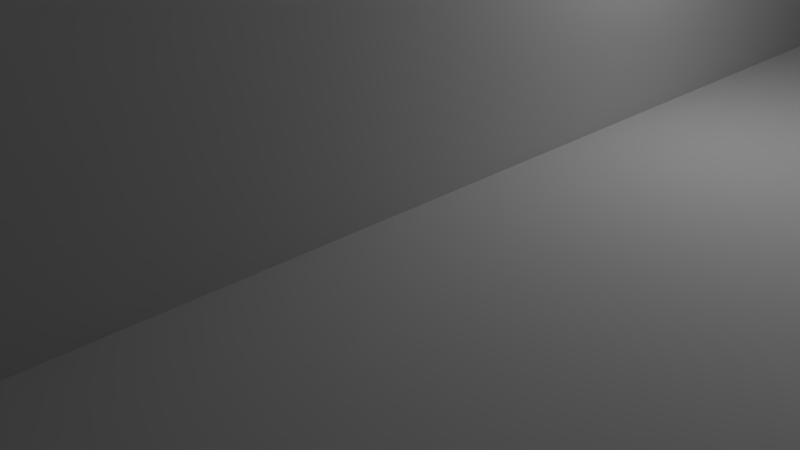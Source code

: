 # Source: viggen-manual.blend  (saved by Blender 2.76.0; exported with 4.5.12 LTS)
import bpy
from mathutils import Matrix  # noqa: F401  (used for matrix-valued properties, if any)

bpy.ops.wm.read_factory_settings(use_empty=True)
scene = bpy.context.scene
scene.name = 'Scene'

# ---- collections
col_collection_1 = bpy.data.collections.new('Collection 1'); scene.collection.children.link(col_collection_1)

# ---- world
world_world = bpy.data.worlds.new('World'); scene.world = world_world
world_world.color = (0.05088, 0.05088, 0.05088)
world_world.use_sun_shadow = False
world_world.sun_shadow_jitter_overblur = 0.0
world_world.cycles.sampling_method = 'MANUAL'
world_world.cycles.sample_map_resolution = 256

# ---- cameras
cam_camera = bpy.data.cameras.new('Camera')
cam_camera.clip_end = 100.0
cam_camera.lens = 35.0
cam_camera.sensor_width = 32.0
cam_camera.sensor_height = 18.0
cam_camera.ortho_scale = 7.314
cam_camera.dof.focus_distance = 0.0
cam_camera.dof.aperture_fstop = 128.0

# ---- lights
light_lamp = bpy.data.lights.new('Lamp', 'POINT')
light_lamp.transmission_factor = 0.0
light_lamp.cutoff_distance = 30.0
light_lamp.energy = 100.0
light_lamp.shadow_buffer_clip_start = 1.001
light_lamp.shadow_soft_size = 0.1
light_lamp.shadow_maximum_resolution = 0.006
light_lamp.use_absolute_resolution = True
light_lamp.cycles.use_multiple_importance_sampling = False

# ---- meshes
me_cube_007 = bpy.data.meshes.new('Cube.007')
me_cube_007.from_pydata([(-1.0, -1.0, -1.0), (-1.0, -1.0, 1.0), (-1.0, 1.0, -1.0), (-1.0, 1.0, 1.0), (1.0, -1.0, -1.0), (1.0, -1.0, 1.0), (1.0, 1.0, -1.0), (1.0, 1.0, 1.0)], [], [(1, 3, 2, 0), (3, 7, 6, 2), (7, 5, 4, 6), (5, 1, 0, 4), (0, 2, 6, 4), (5, 7, 3, 1)])
me_cube_007.use_remesh_preserve_volume = False
me_cube_007.use_remesh_preserve_attributes = False
me_cube_007.use_mirror_vertex_groups = False
me_cube_007.update()
me_cube_006 = bpy.data.meshes.new('Cube.006')
me_cube_006.from_pydata([(-1.0, -1.0, -1.0), (-1.0, -1.0, 1.0), (-1.0, 1.0, -1.0), (-1.0, 1.0, 1.0), (1.0, -1.0, -1.0), (1.0, -1.0, 1.0), (1.0, 1.0, -1.0), (1.0, 1.0, 1.0)], [], [(1, 3, 2, 0), (3, 7, 6, 2), (7, 5, 4, 6), (5, 1, 0, 4), (0, 2, 6, 4), (5, 7, 3, 1)])
me_cube_006.use_remesh_preserve_volume = False
me_cube_006.use_remesh_preserve_attributes = False
me_cube_006.use_mirror_vertex_groups = False
me_cube_006.update()
me_cube_004 = bpy.data.meshes.new('Cube.004')
me_cube_004.from_pydata([(-1.0, -1.0, -1.0), (-1.0, -1.0, 1.0), (-1.0, 1.0, -1.0), (-1.0, 1.0, 1.0), (1.0, -1.0, -1.0), (1.0, -1.0, 1.0), (1.0, 1.0, -1.0), (1.0, 1.0, 1.0)], [], [(1, 3, 2, 0), (3, 7, 6, 2), (7, 5, 4, 6), (5, 1, 0, 4), (0, 2, 6, 4), (5, 7, 3, 1)])
me_cube_004.use_remesh_preserve_volume = False
me_cube_004.use_remesh_preserve_attributes = False
me_cube_004.use_mirror_vertex_groups = False
me_cube_004.update()
me_cube_003 = bpy.data.meshes.new('Cube.003')
me_cube_003.from_pydata([(-1.0, -1.0, -1.0), (-1.0, -1.0, 1.0), (-1.0, 1.0, -1.0), (-1.0, 1.0, 1.0), (1.0, -1.0, -1.0), (1.0, -1.0, 1.0), (1.0, 1.0, -1.0), (1.0, 1.0, 1.0)], [], [(1, 3, 2, 0), (3, 7, 6, 2), (7, 5, 4, 6), (5, 1, 0, 4), (0, 2, 6, 4), (5, 7, 3, 1)])
me_cube_003.use_remesh_preserve_volume = False
me_cube_003.use_remesh_preserve_attributes = False
me_cube_003.use_mirror_vertex_groups = False
me_cube_003.update()
me_cube_002 = bpy.data.meshes.new('Cube.002')
me_cube_002.from_pydata([(-1.0, -1.0, -1.0), (-1.0, -1.0, 1.0), (-1.0, 1.0, -1.0), (-1.0, 1.0, 1.0), (1.0, -1.0, -1.0), (1.0, -1.0, 1.0), (1.0, 1.0, -1.0), (1.0, 1.0, 1.0)], [], [(1, 3, 2, 0), (3, 7, 6, 2), (7, 5, 4, 6), (5, 1, 0, 4), (0, 2, 6, 4), (5, 7, 3, 1)])
me_cube_002.use_remesh_preserve_volume = False
me_cube_002.use_remesh_preserve_attributes = False
me_cube_002.use_mirror_vertex_groups = False
me_cube_002.update()
me_cube_001 = bpy.data.meshes.new('Cube.001')
me_cube_001.from_pydata([(-1.0, -1.0, -1.0), (-1.0, -1.0, 1.0), (-1.0, 1.0, -1.0), (-1.0, 1.0, 1.0), (1.0, -1.0, -1.0), (1.0, -1.0, 1.0), (1.0, 1.0, -1.0), (1.0, 1.0, 1.0)], [], [(1, 3, 2, 0), (3, 7, 6, 2), (7, 5, 4, 6), (5, 1, 0, 4), (0, 2, 6, 4), (5, 7, 3, 1)])
me_cube_001.use_remesh_preserve_volume = False
me_cube_001.use_remesh_preserve_attributes = False
me_cube_001.use_mirror_vertex_groups = False
me_cube_001.update()
me_cube = bpy.data.meshes.new('Cube')
me_cube.from_pydata([(-1.0, -1.0, -1.0), (-1.0, -1.0, 1.0), (-1.0, 1.0, -1.0), (-1.0, 1.0, 1.0), (1.0, -1.0, -1.0), (1.0, -1.0, 1.0), (1.0, 1.0, -1.0), (1.0, 1.0, 1.0)], [], [(1, 3, 2, 0), (3, 7, 6, 2), (7, 5, 4, 6), (5, 1, 0, 4), (0, 2, 6, 4), (5, 7, 3, 1)])
me_cube.use_remesh_preserve_volume = False
me_cube.use_remesh_preserve_attributes = False
me_cube.use_mirror_vertex_groups = False
me_cube.update()
me_saab_viggen_repaired = bpy.data.meshes.new('Saab Viggen Repaired')
me_saab_viggen_repaired.from_pydata([(0.0, -3.894, -0.2839), (27.16, -0.006164, 2.305), (0.0, -3.894, 0.2358), (0.0, -3.893, -0.2855), (11.63, -1.826, -0.2855), (0.0, -3.894, 8.261), (0.0, -3.888, -0.2855), (11.63, 1.804, -0.2855), (13.57, -1.946, 5.545), (0.0, -3.894, 8.261), (0.0, 3.871, -0.2855), (0.0, 3.872, -0.2839), (13.57, 1.934, 5.545), (0.0, -3.894, 8.781), (0.0, 3.872, 0.2358), (0.0, -3.889, 8.781), (0.0, 3.872, 8.261), (0.0, 3.872, 8.261), (0.0, -1.951, 8.781), (0.0, 3.872, 8.781), (0.0, 0.04409, 12.73), (11.63, -1.826, 8.005), (0.0, 1.533, 12.73), (0.0, -1.453, 12.73), (11.63, 1.804, 8.005), (0.0, 1.537, 12.73), (0.0, -1.457, 12.72), (3.864, -3.206, 8.525), (5.814, 2.851, 8.395), (0.0, 1.539, 12.73), (0.0, -3.893, 8.783), (0.0, -3.257, 8.544), (0.0, -3.5, 8.635), (7.754, -2.516, 8.265), (0.0, 3.871, 8.783), (0.0, -3.57, 8.662), (0.0, -3.626, 8.683), (0.0, 1.924, 8.783), (0.0, 1.929, 8.783), (0.0, -3.894, 8.781), (0.0, -3.893, 8.783), (0.0, 3.872, 8.781), (0.0, -3.893, 8.783), (0.0, 3.866, 8.783), (0.0, -0.006164, 8.781), (0.0, -3.891, 8.783), (11.63, -0.006164, 8.005), (0.0, 3.868, 8.783), (0.0, -3.888, 8.783), (0.0, 3.871, 8.783)], [], [(0, 1, 2), (3, 4, 1, 0), (2, 1, 5), (6, 7, 4, 3), (1, 4, 7), (5, 1, 8, 9), (10, 7, 6), (11, 1, 7, 10), (8, 1, 12), (9, 8, 13), (14, 1, 11), (13, 8, 12, 15), (16, 12, 1, 17), (17, 1, 14), (15, 12, 18), (19, 12, 16), (18, 12, 19), (13, 15, 18, 19, 16, 17, 14, 11, 10, 6, 3, 0, 2, 5, 9), (20, 21, 22), (23, 21, 20), (22, 21, 24, 25), (26, 27, 21, 23), (1, 24, 21), (25, 24, 28, 29), (30, 27, 26), (31, 21, 27, 32), (21, 33, 1), (28, 24, 1), (29, 28, 34), (35, 27, 30), (36, 21, 31), (32, 27, 35), (37, 33, 21, 38), (39, 1, 33, 40), (34, 28, 1, 41), (42, 21, 36), (40, 33, 37), (38, 21, 43), (44, 1, 39), (41, 1, 44), (45, 46, 21, 42), (43, 21, 46, 47), (48, 24, 46, 45), (47, 46, 24, 49), (49, 24, 48), (35, 30, 26, 23, 20, 22, 25, 29, 34, 41, 44, 39, 40, 37, 38, 43, 47, 49, 48, 45, 42, 36, 31, 32)])
me_saab_viggen_repaired.polygons.foreach_set('use_smooth', [1, 1, 1, 1, 1, 1, 1, 1, 1, 1, 1, 1, 1, 1, 1, 1, 1, 0, 1, 1, 1, 1, 1, 1, 1, 1, 1, 1, 1, 1, 1, 1, 1, 1, 1, 1, 1, 1, 1, 1, 1, 1, 1, 1, 1, 0])
_k = set([(0, 1), (1, 4), (1, 5), (1, 7), (1, 8), (1, 11), (1, 12), (1, 21), (1, 24), (1, 28), (3, 4), (4, 7), (7, 10), (8, 9), (8, 13), (12, 19), (21, 23), (21, 24), (21, 27), (21, 31), (21, 33), (21, 42), (21, 46), (24, 25), (24, 28), (24, 46), (24, 49), (27, 30), (28, 29), (28, 34), (33, 40)])
me_saab_viggen_repaired.attributes.new('sharp_edge', 'BOOLEAN', 'EDGE').data.foreach_set('value', [ (min(e.vertices), max(e.vertices)) in _k for e in me_saab_viggen_repaired.edges])
me_saab_viggen_repaired.use_remesh_preserve_volume = False
me_saab_viggen_repaired.use_remesh_preserve_attributes = False
me_saab_viggen_repaired.use_mirror_vertex_groups = False
me_saab_viggen_repaired.update()
me_saab_viggen_repaired.normals_split_custom_set([tuple(v) for v in zip(*[iter([0.1417, -0.9899, 0.0, 0.1417, -0.9899, 0.0, 0.1417, -0.9899, 0.0, 0.1648, -0.9272, -0.3363, 0.1648, -0.9272, -0.3363, 0.1648, -0.9272, -0.3363, 0.1648, -0.9272, -0.3363, 0.1417, -0.9899, 0.0, 0.1417, -0.9899, 0.0, 0.1417, -0.9899, 0.0, 9.38e-10, 0.0, -1.0, 9.54e-10, 0.0, -1.0, 0.0, 0.0, -1.0, 0.0, 0.0, -1.0, 0.1645, 0.0, -0.9864, 0.1645, 0.0, -0.9864, 0.1645, 0.0, -0.9864, 0.1457, -0.9891, 0.01902, 0.1457, -0.9891, 0.01902, 0.1457, -0.9891, 0.01902, 0.1457, -0.9891, 0.01902, 2.641e-09, 0.0, -1.0, 9.54e-10, 0.0, -1.0, 9.38e-10, 0.0, -1.0, 0.1646, 0.9261, -0.3395, 0.1646, 0.9261, -0.3395, 0.1646, 0.9261, -0.3395, 0.1646, 0.9261, -0.3395, 0.2319, 0.0, 0.9727, 0.2319, 0.0, 0.9727, 0.2319, 0.0, 0.9727, 0.142, -0.9899, 0.0, 0.142, -0.9899, 0.0, 0.142, -0.9899, 0.0, 0.1413, 0.99, 0.0, 0.1413, 0.99, 3.545e-07, 0.1413, 0.99, 0.0, 0.2319, 0.0, 0.9727, 0.2319, 0.0, 0.9727, 0.2319, 0.0, 0.9727, 0.2319, 0.0, 0.9727, 0.1413, 0.99, 2.807e-06, 0.1413, 0.99, 6.339e-06, 0.1413, 0.99, 3.545e-07, 0.1413, 0.99, 3.643e-06, 0.1413, 0.99, 3.643e-06, 0.1413, 0.99, 3.545e-07, 0.1413, 0.99, 0.0, 0.2319, 0.0, 0.9727, 0.2319, 0.0, 0.9727, 0.2319, 0.0, 0.9727, 0.1413, 0.99, 0.0, 0.1413, 0.99, 6.339e-06, 0.1413, 0.99, 2.807e-06, 0.2319, 0.0, 0.9727, 0.2319, 0.0, 0.9727, 0.2319, 0.0, 0.9727, -1.0, 0.0, 0.0, -1.0, 0.0, 0.0, -1.0, 0.0, 0.0, -1.0, 0.0, 0.0, -1.0, 0.0, 0.0, -1.0, 0.0, 0.0, -1.0, 0.0, 0.0, -1.0, 0.0, 0.0, -1.0, 0.0, 0.0, -1.0, 0.0, 0.0, -1.0, 0.0, 0.0, -1.0, 0.0, 0.0, -1.0, 0.0, 0.0, -1.0, 0.0, 0.0, -1.0, 0.0, 0.0, 0.3765, 0.0, 0.9264, 0.3765, 0.0, 0.9264, 0.3765, 0.0, 0.9264, 0.3765, 0.0, 0.9264, 0.3765, 0.0, 0.9264, 0.3765, 0.0, 0.9264, 0.3765, 0.0, 0.9264, 0.3765, 0.0, 0.9264, 0.3765, 0.0, 0.9264, 0.3765, 0.0, 0.9264, 0.1828, -0.858, 0.48, 0.2263, -0.8279, 0.5132, 0.1828, -0.8366, 0.5164, 0.1828, -0.8366, 0.5164, 0.3446, 0.0, 0.9388, 0.3446, 0.0, 0.9388, 0.2846, -0.9056, 0.3145, 0.1853, 0.8437, 0.5039, 0.1853, 0.8437, 0.5039, 0.1853, 0.8437, 0.5039, 0.1853, 0.8437, 0.5039, 0.1833, -0.836, 0.5172, 0.2263, -0.8279, 0.5132, 0.1828, -0.858, 0.48, -4.556e-07, -0.3526, -0.9358, -4.556e-07, -0.3526, -0.9358, -4.401e-07, -0.3526, -0.9358, -2.16e-07, -0.3526, -0.9358, 0.1844, -0.9634, 0.1947, 0.184, -0.9636, 0.1941, 0.2032, -0.8095, -0.5508, 0.1865, 0.9613, 0.203, 0.1865, 0.9613, 0.203, 0.1865, 0.9613, 0.203, 0.182, 0.8464, 0.5005, 0.3375, 0.8012, -0.4941, 0.182, 0.8464, 0.5005, 0.0, -0.3526, -0.9358, -4.401e-07, -0.3526, -0.9358, 0.0, -0.3526, -0.9358, -1.307e-07, 0.3526, 0.9358, 2.244e-09, 0.3526, 0.9358, 4.158e-07, 0.3526, 0.9358, -2.16e-07, -0.3526, -0.9358, -4.401e-07, -0.3526, -0.9358, 0.0, -0.3526, -0.9358, 0.06682, 7.696e-05, 0.9978, 0.06683, 9.011e-05, 0.9978, 0.06681, 3.227e-05, 0.9978, 0.06682, 4.637e-05, 0.9978, -0.3435, -0.2592, -0.9027, 0.2032, -0.8095, -0.5508, 0.184, -0.9636, 0.1941, 0.1841, -0.9636, 0.1938, 0.1365, 0.3092, 0.9411, 0.1818, 0.9659, 0.1843, 0.2032, -0.8095, -0.5508, -0.3446, 0.9232, 0.1702, -5.74e-07, 0.3526, 0.9358, 2.244e-09, 0.3526, 0.9358, -1.307e-07, 0.3526, 0.9358, 0.06677, 0.0, 0.9978, 0.06683, 9.011e-05, 0.9978, 0.06682, 7.696e-05, 0.9978, 0.06682, 4.637e-05, 0.9978, 0.06681, 3.227e-05, 0.9978, 0.0668, 0.0, 0.9978, -0.2319, 0.0, -0.9727, 0.2032, -0.8095, -0.5508, -0.3435, -0.2592, -0.9027, -0.3446, 0.9232, 0.1702, 0.2032, -0.8095, -0.5508, -0.2319, 0.0, -0.9727, -0.0668, 0.0, -0.9978, -0.0668, 0.0, -0.9978, -0.0668, 0.0, -0.9978, -0.0668, 0.0, -0.9978, 0.0668, 0.0, 0.9978, 0.06681, 3.227e-05, 0.9978, 0.0668, 0.0, 0.9978, 0.0668, 0.0, 0.9978, -0.0668, 0.0, -0.9978, -0.0668, 0.0, -0.9978, -0.0668, 0.0, -0.9978, -0.0668, 0.0, -0.9978, 0.0668, 0.0, 0.9978, 0.0668, 0.0, 0.9978, 0.0668, 0.0, 0.9978, 0.0668, 0.0, 0.9978, -0.0668, 0.0, -0.9978, -0.0668, 0.0, -0.9978, -0.0668, 0.0, -0.9978, -1.0, 0.0, 0.0, -1.0, 0.0, 0.0, -1.0, 0.0, 0.0, -1.0, 0.0, 0.0, -1.0, 0.0, 0.0, -1.0, 0.0, 0.0, -1.0, 0.0, 0.0, -1.0, 0.0, 0.0, -1.0, 0.0, 0.0, -1.0, 0.0, 0.0, -1.0, 0.0, 0.0, -1.0, 0.0, 0.0, -1.0, 0.0, 0.0, -1.0, 0.0, 0.0, -1.0, 0.0, 0.0, -1.0, 0.0, 0.0, -1.0, 0.0, 0.0, -1.0, 0.0, 0.0, -1.0, 0.0, 0.0, -1.0, 0.0, 0.0, -1.0, 0.0, 0.0, -1.0, 0.0, 0.0, -1.0, 0.0, 0.0, -1.0, 0.0, 0.0])] * 3)])
me_cube_005 = bpy.data.meshes.new('Cube.005')
me_cube_005.from_pydata([(-0.8109, -0.175, 0.5033), (-0.8121, -0.1739, 0.5022), (-0.8127, -0.1748, 0.5053), (-0.8475, -0.1752, 0.5557), (-0.8444, -0.1754, 0.5517), (-0.8456, -0.1759, 0.5546), (-0.8356, -0.1787, 0.5471), (-0.8399, -0.1762, 0.5473), (-0.843, -0.1759, 0.5509), (-0.8457, -0.1751, 0.5531), (-0.8459, -0.178, 0.5601), (-0.8487, -0.1769, 0.5614), (-0.8492, -0.174, 0.5554), (-0.8464, -0.1779, 0.5604), (-0.8309, -0.1751, 0.5319), (-0.8309, -0.1769, 0.536), (-0.8302, -0.1751, 0.5309), (-0.832, -0.1751, 0.5334), (-0.8366, -0.1771, 0.5448), (-0.8367, -0.178, 0.5469), (-0.9009, -0.1635, 0.6042), (-0.8771, -0.1752, 0.5979), (-0.8749, -0.1788, 0.6033), (-0.8756, -0.1788, 0.6042), (-0.8756, -0.1759, 0.5974), (-0.8776, -0.1757, 0.5998), (-0.8762, -0.1784, 0.6042), (-0.7878, -0.175, 0.4703), (-0.7871, -0.1747, 0.4684), (-0.7904, -0.1741, 0.4718), (-0.7885, -0.1747, 0.4706), (-0.773, -0.1736, 0.4458), (-0.7587, -0.1747, 0.428), (-0.7975, -0.1749, 0.4838), (-0.8012, -0.1752, 0.4898), (-0.7971, -0.1763, 0.4864), (-0.8042, -0.175, 0.4935), (-0.8079, -0.1752, 0.4995), (-0.8116, -0.1734, 0.5004), (-0.805, -0.1733, 0.4906), (-0.8023, -0.1741, 0.4888), (-0.8054, -0.1738, 0.4924), (-0.809, -0.1743, 0.4986), (-0.8101, -0.1746, 0.5011), (-0.8034, -0.1745, 0.4913), (-0.7959, -0.1753, 0.4824), (-0.799, -0.1738, 0.4835), (-0.811, -0.1753, 0.5039), (-0.4609, -0.4329, 0.5985), (-0.4617, -0.4349, 0.6042), (-0.4626, -0.4315, 0.5976), (-0.4595, -0.4328, 0.5976), (-0.4614, -0.4349, 0.6042), (-0.4607, -0.4321, 0.5963), (-0.3951, -0.258, 0.103), (-0.3947, -0.2572, 0.1007), (-0.395, -0.258, 0.103), (-0.3982, -0.266, 0.1259), (-0.3982, -0.2662, 0.1262), (-0.3496, -0.2475, 0.05144), (-0.3505, -0.2469, 0.05032), (-0.3515, -0.2466, 0.05003), (-0.347, -0.2472, 0.0491), (-0.3396, -0.2508, 0.05479), (-0.3369, -0.2511, 0.05421), (-0.3371, -0.2511, 0.05414), (-0.3371, -0.2504, 0.05249), (-0.3767, -0.2817, 0.1559), (-0.3767, -0.2831, 0.1593), (-0.3765, -0.2795, 0.1498), (-0.3736, -0.281, 0.1523), (-0.3754, -0.2819, 0.1555), (-0.3779, -0.2822, 0.1576), (-0.3626, -0.2838, 0.1538), (-0.3599, -0.2841, 0.1532), (-0.3736, -0.2799, 0.1493), (-0.3748, -0.2803, 0.151), (-0.3569, -0.2709, 0.1168), (-0.3569, -0.2703, 0.1151), (-0.3585, -0.27, 0.1154), (-0.3552, -0.2704, 0.1147), (-0.3602, -0.284, 0.1532), (-0.3602, -0.2834, 0.1515), (-0.3622, -0.2639, 0.1012), (-0.3634, -0.2632, 0.09999), (-0.3647, -0.2629, 0.09998), (-0.3602, -0.2635, 0.09905), (-0.3616, -0.2007, -0.06551), (-0.3097, -0.198, -0.1001), (-0.3108, -0.1973, -0.1013), (-0.3036, -0.2056, -0.08331), (-0.3036, -0.205, -0.08496), (-0.3039, -0.2049, -0.085), (-0.3049, -0.2043, -0.08613), (-0.3119, -0.1971, -0.1015), (-0.3074, -0.1976, -0.1024), (-0.3828, -0.2044, -0.03728), (-0.376, -0.2053, -0.04564), (-0.3794, -0.2046, -0.04159), (-0.3769, -0.2057, -0.04225), (-0.3761, -0.2077, -0.03929), (-0.3845, -0.2039, -0.03624), (-0.3753, -0.2051, -0.04658), (-0.3735, -0.2072, -0.04196), (-0.3783, -0.2136, -0.02273), (-0.3784, -0.2137, -0.02238), (-0.4281, -0.3497, 0.3619), (-0.4297, -0.3501, 0.3638), (-0.4293, -0.3489, 0.3605), (-0.4307, -0.3487, 0.3607), (-0.4239, -0.3498, 0.3601), (-0.4279, -0.3452, 0.3502), (-0.4275, -0.3442, 0.3471), (-0.428, -0.3454, 0.3505), (-0.4059, -0.3541, 0.3619), (-0.4059, -0.3535, 0.3602), (-0.4063, -0.3534, 0.3603), (-0.4073, -0.3528, 0.3591), (-0.4441, -0.3883, 0.4722), (-0.4442, -0.3884, 0.4725), (-0.4342, -0.3781, 0.44), (-0.4296, -0.38, 0.4426), (-0.4296, -0.3788, 0.4396), (-0.4309, -0.3793, 0.4413), (-0.4262, -0.3762, 0.4308), (-0.4224, -0.3765, 0.4297), (-0.4227, -0.3764, 0.4296), (-0.4236, -0.3758, 0.4285), (-0.4328, -0.3861, 0.4604), (-0.4293, -0.3864, 0.4593), (-0.429, -0.3864, 0.4593), (-0.4303, -0.3857, 0.4581), (-0.4508, -0.4058, 0.5219), (-0.4477, -0.3977, 0.4988), (-0.4477, -0.3977, 0.4988), (-0.2566, 0.1609, -0.2094), (-0.2538, 0.1601, -0.2132), (-0.2546, 0.1604, -0.2101), (-0.2528, 0.1597, -0.2146), (-0.2513, 0.1614, -0.2111), (-0.2534, 0.1618, -0.2089), (-0.2579, 0.1614, -0.2075), (-0.2556, 0.1616, -0.2083), (-0.2562, 0.1615, -0.2081), (-0.865, 0.1743, 0.5679), (-0.8653, 0.1743, 0.5682), (-0.8749, 0.1742, 0.5812), (-0.8723, 0.1744, 0.5781), (-0.873, 0.1748, 0.58), (-0.87, 0.175, 0.5763), (-0.8738, 0.1753, 0.5822), (-0.8707, 0.1754, 0.5781), (-0.8754, 0.1731, 0.5793), (-0.8679, 0.1757, 0.5751), (-0.871, 0.1746, 0.5767), (-0.8396, 0.1725, 0.5292), (-0.8378, 0.1724, 0.526), (-0.8228, 0.181, 0.5253), (-0.8235, 0.1814, 0.5272), (-0.8212, 0.1819, 0.5253), (-0.8217, 0.181, 0.5239), (-0.8532, 0.1748, 0.5528), (-0.854, 0.1756, 0.5558), (-0.854, 0.1753, 0.555), (-0.8427, 0.1723, 0.5328), (-0.8497, 0.1717, 0.5408), (-0.8614, 0.1738, 0.5617), (-0.8626, 0.1745, 0.5649), (-0.8632, 0.1749, 0.5666), (-0.8616, 0.1739, 0.5622), (-0.8624, 0.1742, 0.5641), (-0.8651, 0.1736, 0.5663), (-0.9009, 0.1689, 0.6042), (-0.8853, 0.1779, 0.6042), (-0.8871, 0.1769, 0.6042), (-0.8811, 0.1777, 0.5979), (-0.8825, 0.1779, 0.6003), (-0.8838, 0.1758, 0.597), (-0.8825, 0.1781, 0.6007), (-0.8745, 0.176, 0.5849), (-0.8742, 0.1755, 0.5832), (-0.795, 0.1748, 0.473), (-0.795, 0.1748, 0.473), (-0.7232, 0.237, 0.5184), (-0.7243, 0.2374, 0.5209), (-0.7221, 0.238, 0.5194), (-0.7227, 0.2372, 0.5181), (-0.7433, 0.2619, 0.6042), (-0.6736, 0.2665, 0.5186), (-0.6724, 0.2676, 0.5197), (-0.6719, 0.2679, 0.5196), (-0.6704, 0.2683, 0.5186), (-0.6293, 0.2905, 0.5135), (-0.6296, 0.2898, 0.5124), (-0.6274, 0.2911, 0.5123), (-0.6268, 0.2913, 0.5119), (-0.6108, 0.2994, 0.5088), (-0.6119, 0.2999, 0.5114), (-0.6097, 0.3005, 0.5099), (-0.6102, 0.2991, 0.5072), (-0.604, 0.3247, 0.5584), (-0.6034, 0.3238, 0.5556), (-0.6056, 0.3232, 0.5571), (-0.6045, 0.3244, 0.5582), (-0.4538, 0.1941, 0.05054), (-0.444, 0.1946, 0.03903), (-0.389, 0.1984, -0.02822), (-0.39, 0.1989, -0.0256), (-0.3898, 0.2004, -0.02234), (-0.3887, 0.2016, -0.02128), (-0.3898, 0.202, -0.0188), (-0.3897, 0.2035, -0.01554), (-0.5016, 0.1914, 0.1098), (-0.5017, 0.1914, 0.1099), (-0.5606, 0.1881, 0.1829), (-0.5607, 0.1881, 0.1829), (-0.388, 0.2332, 0.05005), (-0.3917, 0.2431, 0.07806), (-0.3978, 0.2594, 0.1237), (-0.3978, 0.2594, 0.1237), (-0.3978, 0.2594, 0.1237), (-0.3978, 0.2594, 0.1237), (-0.3978, 0.2594, 0.1237), (-0.4015, 0.2697, 0.1522), (-0.4015, 0.2698, 0.1525), (-0.4018, 0.2738, 0.1633), (-0.4018, 0.2738, 0.1633), (-0.4018, 0.2738, 0.1633), (-0.4043, 0.2781, 0.1755), (-0.4043, 0.2781, 0.1756), (-0.4018, 0.2738, 0.1633), (-0.4018, 0.2738, 0.1633), (-0.408, 0.2889, 0.2054), (-0.4096, 0.2892, 0.2088), (-0.4095, 0.2906, 0.2118), (-0.4093, 0.2903, 0.2099), (-0.4091, 0.2909, 0.2119), (-0.4064, 0.2892, 0.2053), (-0.4064, 0.2901, 0.2077), (-0.4064, 0.2907, 0.2093), (-0.4148, 0.3037, 0.2495), (-0.4136, 0.3054, 0.2513), (-0.4163, 0.3052, 0.2548), (-0.4157, 0.3069, 0.258), (-0.4176, 0.3066, 0.2603), (-0.4154, 0.3069, 0.2562), (-0.4156, 0.3074, 0.2581), (-0.4149, 0.3089, 0.2613), (-0.4164, 0.3096, 0.2645), (-0.4167, 0.3102, 0.2656), (-0.4091, 0.2923, 0.2148), (-0.4099, 0.2931, 0.2184), (-0.4107, 0.2937, 0.2206), (-0.4105, 0.2937, 0.2193), (-0.4104, 0.296, 0.2252), (-0.4099, 0.2945, 0.2217), (-0.4104, 0.296, 0.2253), (-0.4064, 0.2931, 0.2154), (-0.4075, 0.2935, 0.2172), (-0.4064, 0.2942, 0.2184), (-0.4131, 0.3041, 0.2483), (-0.413, 0.3054, 0.2515), (-0.4144, 0.3061, 0.2536), (-0.413, 0.3071, 0.2557), (-0.3609, 0.1941, -0.0663), (-0.3771, 0.1963, -0.04513), (-0.376, 0.1988, -0.04564), (-0.3794, 0.1963, -0.04226), (-0.3794, 0.1982, -0.0416), (-0.3781, 0.1973, -0.04348), (-0.3769, 0.1992, -0.04226), (-0.3763, 0.2018, -0.03765), (-0.3763, 0.2017, -0.0381), (-0.3853, 0.198, -0.03428), (-0.3853, 0.198, -0.03424), (-0.3859, 0.2002, -0.02832), (-0.3915, 0.1961, -0.03003), (-0.3823, 0.2051, -0.02205), (-0.3833, 0.2029, -0.02561), (-0.3753, 0.1986, -0.04658), (-0.3735, 0.2008, -0.04199), (-0.3879, 0.2011, -0.02348), (-0.3905, 0.1986, -0.02565), (-0.3866, 0.2038, -0.01911), (-0.384, 0.204, -0.02228), (-0.3911, 0.2009, -0.01948), (-0.3854, 0.2261, 0.03032), (-0.388, 0.2333, 0.05038), (-0.4187, 0.3107, 0.2713), (-0.4169, 0.3101, 0.2672), (-0.4168, 0.3109, 0.2681), (-0.4162, 0.3124, 0.2712), (-0.4179, 0.3127, 0.2744), (-0.4183, 0.3138, 0.2777), (-0.4176, 0.3128, 0.2734), (-0.4208, 0.3132, 0.2802), (-0.4182, 0.3144, 0.2778), (-0.418, 0.3135, 0.275), (-0.4176, 0.3159, 0.2811), (-0.4219, 0.3205, 0.2983), (-0.4202, 0.3228, 0.3009), (-0.4206, 0.3239, 0.3038), (-0.4207, 0.3242, 0.3048), (-0.4193, 0.3205, 0.2943), (-0.4212, 0.32, 0.2961), (-0.4193, 0.3205, 0.2943), (-0.4199, 0.3211, 0.2974), (-0.4199, 0.3228, 0.301), (-0.4212, 0.3233, 0.3027), (-0.4195, 0.3242, 0.3041), (-0.4163, 0.3231, 0.2999), (-0.4229, 0.3255, 0.311), (-0.4231, 0.3267, 0.3141), (-0.4209, 0.3251, 0.3073), (-0.4196, 0.3264, 0.31), (-0.4229, 0.3266, 0.3121), (-0.4224, 0.3271, 0.3142), (-0.4196, 0.327, 0.3117), (-0.4231, 0.3293, 0.3207), (-0.4243, 0.3297, 0.3229), (-0.4241, 0.3299, 0.3216), (-0.4231, 0.3308, 0.324), (-0.4238, 0.3321, 0.3275), (-0.4261, 0.3321, 0.3307), (-0.4229, 0.3322, 0.3274), (-0.4229, 0.333, 0.3296), (-0.4255, 0.3334, 0.3317), (-0.4229, 0.3337, 0.3312), (-0.4203, 0.3298, 0.3196), (-0.4193, 0.3304, 0.3207), (-0.4258, 0.3336, 0.3339), (-0.4255, 0.3338, 0.334), (-0.4229, 0.3347, 0.334), (-0.4269, 0.3397, 0.3492), (-0.4272, 0.3404, 0.3514), (-0.4275, 0.3412, 0.3537), (-0.4297, 0.3411, 0.3569), (-0.4284, 0.3434, 0.36), (-0.4259, 0.3403, 0.3504), (-0.4262, 0.3415, 0.3538), (-0.4264, 0.3427, 0.3572), (-0.4426, 0.3735, 0.4497), (-0.4425, 0.375, 0.453), (-0.4418, 0.3761, 0.4542), (-0.4419, 0.3765, 0.456), (-0.4428, 0.3787, 0.4627), (-0.4428, 0.3795, 0.4637), (-0.4447, 0.3797, 0.467), (-0.4428, 0.38, 0.4659), (-0.4457, 0.3815, 0.4727), (-0.4445, 0.3828, 0.4739), (-0.4452, 0.3832, 0.4758), (-0.4427, 0.3824, 0.4717), (-0.4443, 0.3827, 0.4732), (-0.4427, 0.384, 0.4758), (-0.4299, 0.3494, 0.3769), (-0.4313, 0.3498, 0.3784), (-0.4295, 0.3493, 0.3764), (-0.4334, 0.349, 0.3802), (-0.4312, 0.3504, 0.3801), (-0.4329, 0.3506, 0.3835), (-0.4295, 0.3507, 0.3802), (-0.4295, 0.3519, 0.3835), (-0.4328, 0.3521, 0.3868), (-0.4331, 0.3531, 0.3893), (-0.4295, 0.3528, 0.3858), (-0.433, 0.353, 0.3879), (-0.4328, 0.3535, 0.3903), (-0.4295, 0.3534, 0.3874), (-0.4331, 0.3559, 0.3965), (-0.4342, 0.3563, 0.3974), (-0.4293, 0.3568, 0.3965), (-0.436, 0.3587, 0.4065), (-0.435, 0.36, 0.4076), (-0.436, 0.3602, 0.4101), (-0.4343, 0.3563, 0.3984), (-0.4331, 0.3572, 0.3997), (-0.4328, 0.3595, 0.4053), (-0.4328, 0.3601, 0.4069), (-0.4328, 0.3612, 0.4099), (-0.4361, 0.3613, 0.4132), (-0.4362, 0.3629, 0.4161), (-0.4329, 0.3624, 0.4133), (-0.4393, 0.3654, 0.4262), (-0.437, 0.3661, 0.425), (-0.4377, 0.3668, 0.4272), (-0.4393, 0.3668, 0.4299), (-0.436, 0.3667, 0.4262), (-0.4361, 0.368, 0.4297), (-0.4381, 0.3688, 0.4329), (-0.4396, 0.3691, 0.4359), (-0.439, 0.3701, 0.4367), (-0.4364, 0.3691, 0.433), (-0.4377, 0.3695, 0.4346), (-0.4364, 0.3702, 0.4359), (-0.4408, 0.3745, 0.4493), (-0.4394, 0.3757, 0.4521), (-0.4394, 0.3764, 0.4538), (-0.4394, 0.3795, 0.4623), (-0.4394, 0.3795, 0.4623), (-0.5714, 0.3227, 0.5086), (-0.5698, 0.3224, 0.5059), (-0.5695, 0.3232, 0.5074), (-0.5682, 0.3245, 0.5086), (-0.5612, 0.3288, 0.509), (-0.56, 0.3301, 0.5102), (-0.5595, 0.3304, 0.5102), (-0.5581, 0.3307, 0.509), (-0.5548, 0.3325, 0.5087), (-0.5533, 0.3324, 0.5064), (-0.5529, 0.3331, 0.5075), (-0.5517, 0.3343, 0.5087), (-0.5383, 0.3423, 0.5088), (-0.5372, 0.3434, 0.5098), (-0.5367, 0.3438, 0.5101), (-0.5349, 0.3433, 0.5064), (-0.5026, 0.3636, 0.5092), (-0.5032, 0.3626, 0.5078), (-0.501, 0.3633, 0.5063), (-0.5021, 0.3638, 0.5089), (-0.5379, 0.3541, 0.5356), (-0.5394, 0.3527, 0.5344), (-0.5372, 0.3533, 0.5329), (-0.5383, 0.3537, 0.5354), (-0.4919, 0.3684, 0.5057), (-0.4907, 0.3697, 0.5069), (-0.4902, 0.37, 0.5069), (-0.4888, 0.3703, 0.5057), (-0.4558, 0.3884, 0.5022), (-0.4546, 0.3895, 0.5034), (-0.4542, 0.3904, 0.5049), (-0.4526, 0.3902, 0.5022), (-0.4476, 0.3916, 0.4986), (-0.4494, 0.392, 0.502), (-0.4477, 0.3917, 0.499), (-0.4471, 0.3925, 0.5008), (-0.4482, 0.3931, 0.503), (-0.446, 0.3932, 0.502), (-0.4623, 0.4212, 0.5881), (-0.461, 0.4224, 0.5893), (-0.4594, 0.4224, 0.5871), (-0.459, 0.4227, 0.5881), (-0.4559, 0.4234, 0.588), (-0.4554, 0.4248, 0.5914), (-0.457, 0.4258, 0.5948), (-0.4626, 0.4251, 0.5976), (-0.4609, 0.4264, 0.5984), (-0.4626, 0.4265, 0.6011), (-0.4617, 0.4284, 0.6042), (-0.4608, 0.4256, 0.5963), (-0.4595, 0.4263, 0.5976), (-0.4616, 0.4286, 0.6047), (-0.4559, 0.4267, 0.5979), (-0.4614, 0.4285, 0.6042), (-0.4535, 0.4237, 0.5876), (-0.4526, 0.4248, 0.5913), (0.1943, -0.02325, -0.8276), (0.1942, -0.02327, -0.8275), (-0.05344, -0.1023, -0.488), (-0.05357, -0.1024, -0.4878), (0.2539, -0.004526, -0.9095), (0.255, -0.004108, -0.9109), (0.2512, -0.005082, -0.9056), (0.2495, -0.005619, -0.9033), (0.2533, -0.004571, -0.9064), (0.2529, -0.006159, -0.9037), (0.2567, -0.005409, -0.9064), (0.2567, -0.00621, -0.9035), (0.2606, -0.004334, -0.9101), (0.2602, -0.004575, -0.9065), (0.261, -0.006181, -0.9036), (0.262, -0.005056, -0.9058), (0.2629, -0.005653, -0.9032), (0.2617, -0.0072, -0.9001), (0.26, -0.008223, -0.8965), (0.2625, -0.006893, -0.8998), (0.2635, -0.007479, -0.8966), (0.2639, -0.006358, -0.9002), (0.2647, -0.004892, -0.8976), (0.2654, -0.007396, -0.8957), (0.2653, -0.004892, -0.8959), (0.26, -0.009161, -0.8932), (0.263, -0.00915, -0.8932), (0.5448, -0.4324, 0.5952), (0.5458, -0.4322, 0.5958), (0.5466, -0.4314, 0.5944), (0.5452, -0.4331, 0.5976), (0.5437, -0.4341, 0.6012), (0.546, -0.4326, 0.5979), (0.5466, -0.434, 0.6009), (0.5466, -0.4349, 0.6042), (0.5466, -0.4324, 0.5972), (0.5466, -0.4304, 0.6012), (0.5466, -0.205, -0.04687), (-0.07284, 0.1026, -0.4613), (-0.0728, 0.1026, -0.4614), (0.254, -0.0008918, -0.9096), (0.2587, -0.002689, -0.9159), (0.2551, -0.001295, -0.911), (0.2511, -0.0002998, -0.9056), (0.2516, 9.245e-05, -0.9048), (0.2533, -0.001363, -0.9067), (0.2535, 0.0003715, -0.9051), (0.2567, -0.0001934, -0.9071), (0.2567, 0.0002745, -0.9055), (0.2587, -0.002688, -0.9159), (0.2605, -0.001084, -0.9103), (0.2602, -0.001363, -0.9069), (0.2607, 0.000312, -0.9054), (0.2611, 0.0009001, -0.9033), (0.262, -0.0003214, -0.9057), (0.2628, 0.0001979, -0.9035), (0.2617, 9.865e-05, -0.9048), (0.2629, 0.0002478, -0.9033), (0.2617, 0.001811, -0.9001), (0.26, 0.002832, -0.8965), (0.264, -0.001593, -0.8998), (0.2647, -0.001593, -0.8976), (0.2628, 0.0009561, -0.8998), (0.2635, 0.001649, -0.8966), (0.2653, -0.001593, -0.8959), (0.2653, 0.001961, -0.8959), (0.26, 0.003327, -0.8947), (0.2628, 0.003488, -0.8942), (0.2661, 0.002544, -0.8933), (0.5466, 0.1986, -0.04687), (0.5466, 0.4051, 0.5383), (0.5494, 0.4048, 0.5402), (0.5466, 0.4064, 0.5418), (0.5466, 0.4249, 0.5944), (0.5448, 0.4259, 0.5952), (0.5458, 0.4258, 0.5958), (0.5466, 0.4259, 0.5972), (0.5466, 0.424, 0.6012), (0.5452, 0.4266, 0.5976), (0.5437, 0.4276, 0.6012), (0.546, 0.4261, 0.5979), (0.5466, 0.4275, 0.6009), (0.5466, 0.4285, 0.6042)], [], [(4, 8, 9, 5), (25, 26, 23, 22, 21, 24), (14, 16, 17, 15), (6, 18, 19, 7), (0, 1, 43, 42, 37, 38), (144, 145, 171, 170, 167, 168), (27, 28, 30, 29), (3, 5, 12, 13, 11, 10), (165, 172, 173, 174, 178, 176, 175, 180, 179, 150, 146, 148, 147, 151, 149, 153, 145, 144, 168, 167, 166, 169, 162, 161), (33, 45, 46, 35), (34, 39, 36, 41, 44, 40), (0, 38, 47, 2), (48, 50, 53, 51), (75, 85, 86, 61, 62, 94, 95, 91, 90, 64, 63, 80, 78, 77, 79, 74, 73, 115, 114, 125, 124, 122, 123, 121, 130, 128, 132, 133, 134, 118, 119, 107, 106, 109, 110, 108, 111, 113, 112, 68, 72, 71, 70, 69), (55, 56, 54), (372, 377, 376), (63, 64, 66, 65), (59, 60, 62, 61), (67, 71, 72, 68), (69, 70, 76, 75), (77, 78, 80, 79), (502, 454, 455, 443, 444, 452, 450, 451, 453, 538, 537, 535, 534, 530, 523, 522, 515, 514, 509, 508, 504), (73, 74, 82, 81), (83, 84, 86, 85), (525, 493, 479, 480, 478, 477, 472, 471, 510, 511, 516, 517, 520, 521, 524), (90, 91, 93, 92), (88, 89, 95, 94), (462, 463, 459, 458, 87, 264, 141, 135, 137, 136, 138, 495, 494, 499), (264, 87, 101), (99, 103, 100), (97, 102, 103, 99), (525, 524, 523, 530, 531, 529, 528, 527, 526), (106, 107, 108), (106, 108, 110, 109), (114, 115, 117, 116), (120, 121, 123, 122), (124, 125, 127, 126), (128, 130, 131, 129), (137, 139, 138, 136), (137, 140, 139), (137, 142, 143, 140), (141, 142, 137, 135), (151, 154, 153, 149), (429, 428, 427, 425, 424, 416, 418, 419, 417, 415, 413, 412, 411, 409, 408, 407, 405, 404, 403, 401, 400, 198, 199, 195, 193, 191, 189, 188, 186, 184, 159, 160, 155, 164, 165, 161, 163, 162, 169, 170, 171, 145, 153, 154, 151, 152, 180, 175, 177, 178, 174, 187, 200, 201, 420, 422), (157, 158, 160, 159), (161, 162, 163), (166, 167, 170, 169), (175, 176, 178, 177), (11, 24, 21, 22, 23, 20, 31, 28, 27, 29, 45, 33, 35, 39, 34, 40, 44, 41, 36, 38, 37, 42, 43, 1, 0, 2, 47, 16, 14, 15, 18, 6, 7, 8, 4, 5, 3, 10), (183, 184, 186, 185), (188, 189, 191, 190), (193, 195, 194, 192), (196, 197, 199, 198), (146, 150, 179, 180, 152, 151, 147, 148), (200, 202, 203, 201), (304, 303, 298, 295, 293, 292, 288, 291, 290, 289, 248, 247, 244, 243, 242, 262, 261, 241, 240, 260, 254, 256, 255, 252, 251, 250, 236, 234, 233, 232, 228, 229, 227, 225, 223, 224, 221, 219, 220, 218, 217, 216, 287, 286, 211, 210, 209, 208, 281, 282, 277, 278, 276, 207, 206, 275, 274, 273, 205, 204, 213, 212, 215, 214, 182, 181, 156, 155, 160, 158, 157, 159, 184, 183, 185, 186, 188, 190, 191, 193, 192, 194, 195, 199, 197, 196, 198, 400, 402, 403, 404, 406, 407, 408, 410, 411, 412, 414, 415, 417, 416, 424, 426, 427, 428, 430, 431, 429, 422, 423, 421, 420, 201, 203, 202, 200, 187, 448, 447, 446, 445, 449, 441, 439, 438, 440, 436, 433, 432, 434, 351, 350, 349, 347, 348, 346, 345, 344, 342, 341, 395, 391, 390, 389, 386, 385, 383, 384, 381, 380, 374, 373, 372, 376, 375, 369, 367, 364, 363, 360, 359, 358, 355, 357, 337, 336, 335, 334, 338, 333, 331, 330, 323, 322, 321, 319, 318, 316, 312, 311, 302, 301, 300, 299, 306), (260, 261, 262, 263, 245, 246, 247, 248, 249, 290, 291, 294, 297, 296, 298, 303, 305, 310, 307, 308, 301, 302, 309, 313, 314, 317, 315, 316, 318, 328, 329, 320, 321, 322, 324, 325, 327, 332, 331, 333, 338, 334, 335, 339, 340, 337, 357, 355, 356, 359, 361, 362, 365, 368, 366, 367, 369, 371, 370, 376, 377, 378, 379, 382, 381, 384, 387, 388, 392, 393, 394, 391, 395, 396, 397, 343, 344, 345, 398, 399, 346, 348, 352, 353, 354, 351, 434, 435, 437, 436, 440, 441, 449, 450, 444, 443, 442, 454, 502, 500, 499, 494, 495, 138, 139, 140, 143, 142, 141, 264, 279, 280, 271, 272, 286, 287, 216, 217, 218, 220, 222, 221, 224, 223, 225, 230, 231, 226, 227, 229, 228, 232, 237, 238, 239, 235, 236, 250, 257, 258, 259, 253, 255, 256, 254), (219, 221, 222, 220), (225, 227, 226), (225, 226, 231, 230), (233, 234, 236, 235), (233, 235, 239, 238), (233, 238, 237, 232), (242, 243, 246, 245), (243, 244, 247, 246), (251, 258, 257, 250), (251, 252, 255, 253), (251, 253, 259, 258), (296, 297, 294, 292, 293), (211, 286, 272, 271, 270, 268, 274, 275, 276, 278, 284, 282, 209, 210, 283, 285), (241, 261, 260, 240), (242, 245, 263, 262), (267, 268, 270, 269), (265, 269, 270, 266), (271, 280, 270), (270, 280, 279, 266), (282, 284, 278, 277), (207, 276, 275, 206), (211, 285, 283, 210), (208, 209, 282, 281), (292, 294, 291, 288), (301, 308, 307, 300), (303, 304, 306, 305), (300, 307, 306, 299), (311, 312, 316, 315), (311, 315, 317, 314), (318, 319, 321, 320), (323, 325, 324, 322), (318, 320, 329, 328), (323, 326, 327, 325), (331, 332, 327, 326), (323, 330, 331, 326), (336, 340, 339, 335), (337, 340, 336), (342, 344, 343), (351, 354, 353, 350), (349, 350, 353, 352), (360, 362, 361, 359), (355, 358, 359, 356), (349, 352, 348, 347), (313, 309, 302, 311, 314), (369, 370, 371), (363, 364, 367, 366), (363, 366, 368, 365), (363, 365, 362, 360), (52, 49, 48, 51), (374, 379, 378, 373), (372, 373, 378, 377), (381, 382, 380), (380, 382, 379, 374), (369, 375, 376, 370), (386, 388, 387, 385), (390, 393, 392, 389), (390, 391, 394, 393), (389, 392, 388, 386), (342, 343, 397, 396), (345, 346, 399, 398), (342, 396, 395, 341), (383, 385, 387, 384), (307, 310, 305, 306), (293, 295, 298, 296), (400, 401, 403, 402), (408, 409, 411, 410), (404, 405, 407, 406), (412, 413, 415, 414), (416, 417, 419, 418), (420, 421, 423, 422), (424, 425, 427, 426), (433, 435, 434, 432), (428, 429, 431, 430), (433, 436, 437, 435), (438, 439, 441, 440), (445, 446, 447, 451, 450, 449), (448, 453, 451, 447), (443, 455, 454, 442), (450, 452, 444), (248, 289, 290, 249), (477, 478, 476, 475), (473, 475, 476, 474), (476, 478, 480, 479), (460, 461, 466, 464), (461, 468, 469, 466), (462, 464, 466, 467, 465, 463), (466, 469, 471, 472, 470, 467), (474, 476, 482, 481), (523, 524, 521, 519, 515, 522), (509, 513, 511, 510, 512, 508), (486, 488, 489, 487), (491, 492, 489, 488), (483, 484, 488, 486), (485, 491, 488, 484), (490, 538, 453, 448, 187, 174, 173, 172, 20, 23, 26, 49, 52), (460, 496, 498, 497, 461), (51, 465, 467, 470, 473, 474, 481, 482, 483, 486, 487, 489, 490, 52), (501, 502, 504, 503), (499, 500, 502, 501), (507, 508, 512, 510), (518, 519, 517, 516), (515, 519, 518, 514), (517, 519, 521, 520), (513, 518, 516, 511), (514, 518, 513, 509), (498, 506, 505, 497), (503, 504, 508, 507), (501, 503, 498, 496), (503, 507, 506, 498), (472, 477, 475, 473, 470), (461, 497, 505, 468), (526, 528, 529, 532, 533, 537, 538, 490, 489, 492, 491, 485, 493, 525), (483, 482, 476, 479, 493, 485, 484), (527, 528, 526), (535, 537, 536, 534), (536, 537, 533, 532), (534, 536, 531, 530), (531, 536, 532, 529), (505, 506, 468), (462, 499, 501, 464), (469, 507, 510, 471), (460, 464, 501, 496), (506, 507, 469, 468), (104, 105, 100, 103, 102, 87, 458, 459, 456, 457, 463, 465, 51, 53, 132, 128, 129, 131, 130, 121, 120, 122, 124, 126, 127, 125, 114, 116, 117, 115, 73, 81, 82, 74, 79, 80, 63, 65, 66, 64, 90, 92, 93, 91, 95, 89, 88, 94, 62, 60, 59, 61, 86, 84, 83, 85, 75, 76, 70, 71, 67, 68, 112, 57, 58, 54, 56, 55), (101, 32, 31, 20, 172, 165, 164, 155, 156, 181, 182, 214, 215, 212, 213, 204, 205, 264), (87, 102, 97, 99, 98, 96, 101), (205, 273, 274, 268, 267, 269, 265, 266, 279, 264), (32, 101, 96, 98, 99, 100, 105, 104, 55, 54, 58, 57, 112, 113, 111, 108, 107, 119, 118, 134, 133, 132, 53, 50, 48, 49, 26, 25, 24, 11, 13, 12, 5, 9, 8, 7, 19, 18, 15, 17, 16, 47, 38, 36, 39, 35, 46, 45, 29, 30, 28, 31)])
me_cube_005.use_remesh_preserve_volume = False
me_cube_005.use_remesh_preserve_attributes = False
me_cube_005.use_mirror_vertex_groups = False
me_cube_005.update()

# ---- objects
ob_cube_006 = bpy.data.objects.new('Cube.006', me_cube_007)
ob_cube_005 = bpy.data.objects.new('Cube.005', me_cube_006)
ob_cube_003 = bpy.data.objects.new('Cube.003', me_cube_004)
ob_cube_002 = bpy.data.objects.new('Cube.002', me_cube_003)
ob_huge_cube = bpy.data.objects.new('huge cube', me_cube_002)
ob_cube_001 = bpy.data.objects.new('Cube.001', me_cube_001)
ob_cube = bpy.data.objects.new('Cube', me_cube)
ob_saab_viggen_repaired = bpy.data.objects.new('Saab Viggen Repaired', me_saab_viggen_repaired)
ob_cube_004 = bpy.data.objects.new('Cube.004', me_cube_005)
ob_lamp = bpy.data.objects.new('Lamp', light_lamp)
ob_camera = bpy.data.objects.new('Camera', cam_camera)

# ---- transforms, parenting, visibility, modifiers, constraints
ob_cube_006.location = (-176.8, -19.46, 127.3)
ob_cube_006.scale = (51.02, 51.02, 55.73)
ob_cube_006.lineart.crease_threshold = 0.0
ob_cube_005.location = (-46.32, 32.76, 202.3)
ob_cube_005.scale = (100.0, 100.0, 200.0)
ob_cube_005.hide_viewport = True
ob_cube_005.lineart.crease_threshold = 0.0
ob_cube_003.location = (-130.3, 0.4365, -0.01525)
ob_cube_003.scale = (2.82, 15.0, 2.82)
ob_cube_003.hide_viewport = True
ob_cube_003.lineart.crease_threshold = 0.0
ob_cube_002.location = (7.459, 0.0, 125.0)
ob_cube_002.scale = (10.0, 10.0, 125.0)
ob_cube_002.hide_viewport = True
ob_cube_002.lineart.crease_threshold = 0.0
ob_huge_cube.location = (0.0, 0.0, -1000.0)
ob_huge_cube.scale = (1000.0, 1000.0, 1000.0)
ob_huge_cube.hide_viewport = True
ob_huge_cube.lineart.crease_threshold = 0.0
ob_cube_001.location = (24.3, 0.0, 0.0)
ob_cube_001.scale = (1.0, 16.35, 1.0)
ob_cube_001.lineart.crease_threshold = 0.0
ob_cube.location = (63.51, 0.0, -95.4)
ob_cube.scale = (9.481, 39.1, 9.481)
ob_cube.lineart.crease_threshold = 0.0
ob_saab_viggen_repaired.location = (0.0, 2.98e-08, 0.0)
ob_saab_viggen_repaired.rotation_euler = (-0.0, -1.571, 0.0)
ob_saab_viggen_repaired.scale = (9.205, 10.0, 10.0)
ob_saab_viggen_repaired.hide_viewport = True
ob_saab_viggen_repaired.lineart.crease_threshold = 0.0
ob_cube_004.location = (-46.32, 0.1801, 99.38)
ob_cube_004.scale = (89.97, 89.97, -164.5)
ob_cube_004.lineart.crease_threshold = 0.0
_m = ob_cube_004.modifiers.new('Boolean', 'BOOLEAN')
_m.object = ob_cube_006
_m.solver = 'FAST'
ob_lamp.location = (4.076, 1.005, 5.904)
ob_lamp.rotation_euler = (0.6503, 0.05522, 1.866)
ob_lamp.lock_rotations_4d = False
ob_lamp.empty_display_type = 'ARROWS'
ob_lamp.color = (0.0, 0.0, 0.0, 0.0)
ob_lamp.lineart.crease_threshold = 0.0
ob_camera.location = (7.481, -6.508, 5.344)
ob_camera.rotation_euler = (1.109, 0.01082, 0.8149)
ob_camera.lock_rotations_4d = False
ob_camera.empty_display_type = 'ARROWS'
ob_camera.color = (0.0, 0.0, 0.0, 0.0)
ob_camera.display_type = 'WIRE'
ob_camera.lineart.crease_threshold = 0.0

# ---- collection membership
col_collection_1.objects.link(ob_cube_006)
col_collection_1.objects.link(ob_cube_005)
col_collection_1.objects.link(ob_cube_003)
col_collection_1.objects.link(ob_cube_002)
col_collection_1.objects.link(ob_huge_cube)
col_collection_1.objects.link(ob_cube_001)
col_collection_1.objects.link(ob_cube)
col_collection_1.objects.link(ob_saab_viggen_repaired)
col_collection_1.objects.link(ob_cube_004)
col_collection_1.objects.link(ob_lamp)
col_collection_1.objects.link(ob_camera)

# ---- scene / render settings (as saved in the file)
scene.camera = ob_camera
scene.frame_start = 1; scene.frame_end = 250; scene.frame_set(1)
scene.render.engine = 'BLENDER_EEVEE_NEXT'
scene.render.resolution_percentage = 50
scene.render.dither_intensity = 0.0
scene.cycles.use_denoising = False
scene.cycles.samples = 10
scene.cycles.sampling_pattern = 'TABULATED_SOBOL'
scene.cycles.light_sampling_threshold = 0.0
scene.cycles.use_adaptive_sampling = False
scene.cycles.use_light_tree = False
scene.cycles.blur_glossy = 0.0
scene.cycles.pixel_filter_type = 'GAUSSIAN'
scene.cycles.sample_clamp_indirect = 0.0
scene.view_settings.view_transform = 'Standard'
bpy.context.view_layer.update()
